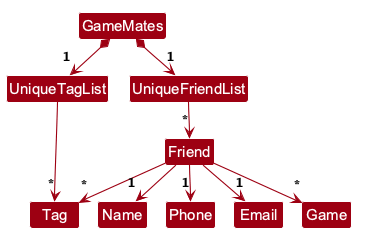

The diagram above was rendered by PlantUML. Its source (embedded in the PNG):
@startuml
!pragma layout smetana
!include style.puml
skinparam arrowThickness 1.1
skinparam arrowColor MODEL_COLOR
skinparam classBackgroundColor MODEL_COLOR

' Smetana ignores nodesep and ranksep, so top-down edges keep the arrows long enough to read.
' A small spacer keeps endpoint multiplicities close to, but clear of, arrowheads in Smetana.
GameMates *--> "1\n<size:6> </size>" UniqueFriendList
GameMates *--> "1\n<size:6> </size>" UniqueTagList

UniqueFriendList --> "*\n<size:6> </size>" Friend
UniqueTagList ---> "*\n<size:6> </size>" Tag

Friend --> "*\n<size:6> </size>" Tag

' The alternative shares immutable field objects just as the current model does.
Friend --> "1\n<size:6> </size>" Name
Friend --> "1\n<size:6> </size>" Phone
Friend --> "1\n<size:6> </size>" Email
Friend --> "*\n<size:6> </size>" Game
@enduml